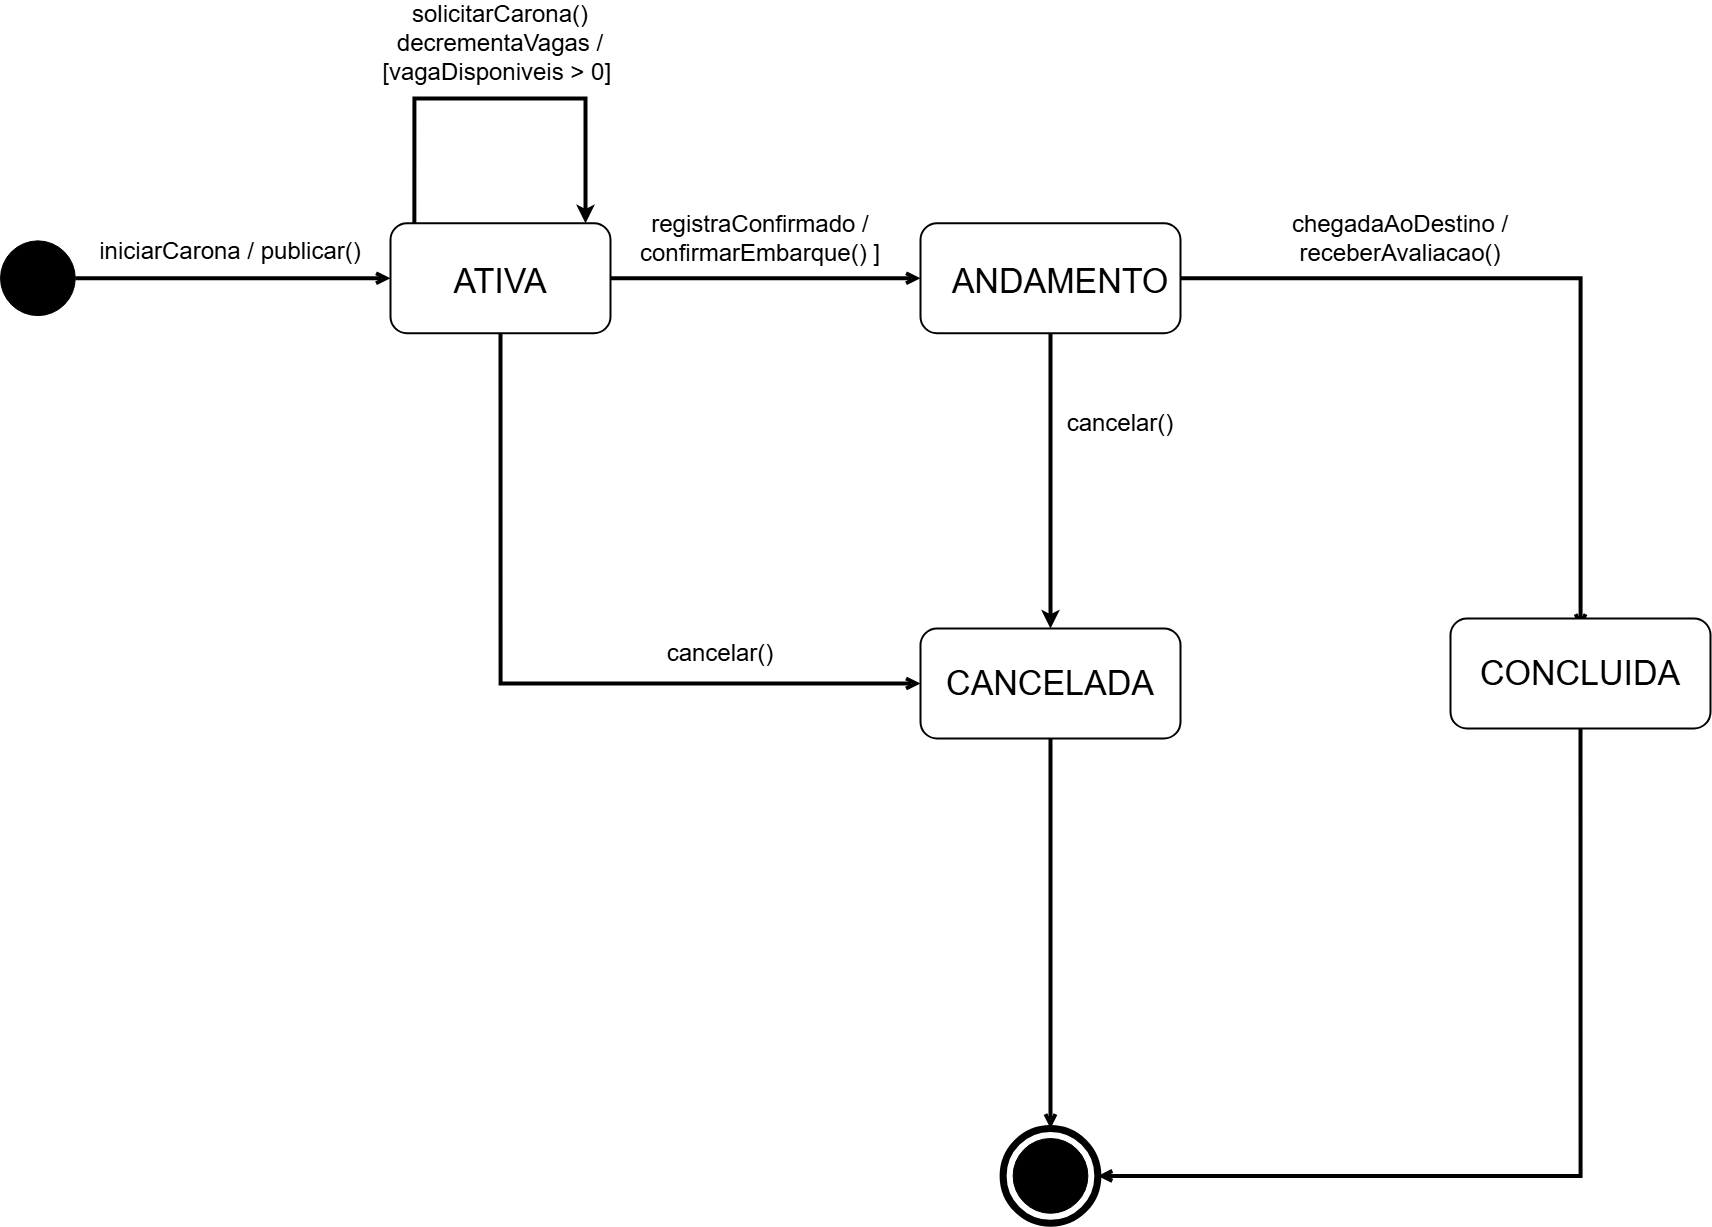

The diagram above was exported from draw.io. Its source (the exported page's mxGraphModel, read from the mxfile embedded in the PNG):
<mxGraphModel dx="2175" dy="1269" grid="1" gridSize="10" guides="1" tooltips="1" connect="1" arrows="1" fold="1" page="1" pageScale="1" pageWidth="827" pageHeight="1169" background="none" math="0" shadow="0">
  <root>
    <mxCell id="0" />
    <mxCell id="1" parent="0" />
    <mxCell id="yQSQwmlnjU569iMzEYYY-10" edge="1" parent="1" source="yQSQwmlnjU569iMzEYYY-3" style="edgeStyle=orthogonalEdgeStyle;rounded=0;orthogonalLoop=1;jettySize=auto;html=1;endArrow=open;endFill=0;strokeWidth=4;" target="yQSQwmlnjU569iMzEYYY-4">
      <mxGeometry relative="1" as="geometry" />
    </mxCell>
    <mxCell id="yQSQwmlnjU569iMzEYYY-3" parent="1" style="ellipse;whiteSpace=wrap;html=1;aspect=fixed;fillColor=light-dark(#000000,#000000);strokeColor=light-dark(#000000,#000000);fillStyle=solid;" value="" vertex="1">
      <mxGeometry height="74.75" width="74.75" x="80" y="302.37" as="geometry" />
    </mxCell>
    <mxCell id="yQSQwmlnjU569iMzEYYY-16" edge="1" parent="1" source="yQSQwmlnjU569iMzEYYY-4" style="edgeStyle=orthogonalEdgeStyle;rounded=0;orthogonalLoop=1;jettySize=auto;html=1;strokeWidth=4;endArrow=open;endFill=0;" target="yQSQwmlnjU569iMzEYYY-13">
      <mxGeometry relative="1" as="geometry" />
    </mxCell>
    <mxCell id="yQSQwmlnjU569iMzEYYY-29" edge="1" parent="1" source="yQSQwmlnjU569iMzEYYY-4" style="edgeStyle=orthogonalEdgeStyle;rounded=0;orthogonalLoop=1;jettySize=auto;html=1;entryX=0;entryY=0.5;entryDx=0;entryDy=0;exitX=0.5;exitY=1;exitDx=0;exitDy=0;strokeWidth=4;endArrow=open;endFill=0;" target="yQSQwmlnjU569iMzEYYY-23">
      <mxGeometry relative="1" as="geometry">
        <mxPoint x="580" y="740.5128205128206" as="targetPoint" />
      </mxGeometry>
    </mxCell>
    <mxCell id="yQSQwmlnjU569iMzEYYY-4" parent="1" style="rounded=1;whiteSpace=wrap;html=1;strokeWidth=2;" value="" vertex="1">
      <mxGeometry height="110" width="220" x="470" y="284.75" as="geometry" />
    </mxCell>
    <mxCell id="yQSQwmlnjU569iMzEYYY-6" parent="1" style="ellipse;whiteSpace=wrap;html=1;aspect=fixed;fillColor=light-dark(#000000,#000000);strokeColor=light-dark(#000000,#000000);" value="" vertex="1">
      <mxGeometry height="74.75" width="74.75" x="1092.6299999999999" y="1200" as="geometry" />
    </mxCell>
    <mxCell id="yQSQwmlnjU569iMzEYYY-7" parent="1" style="ellipse;whiteSpace=wrap;html=1;aspect=fixed;fillColor=none;strokeColor=light-dark(#000000,#000000);strokeWidth=7;" value="" vertex="1">
      <mxGeometry height="94.75" width="94.75" x="1082.62" y="1190" as="geometry" />
    </mxCell>
    <mxCell id="yQSQwmlnjU569iMzEYYY-8" parent="1" style="text;html=1;whiteSpace=wrap;strokeColor=none;fillColor=none;align=center;verticalAlign=middle;rounded=0;" value="&lt;font style=&quot;font-size: 34px;&quot;&gt;ATIVA&lt;/font&gt;" vertex="1">
      <mxGeometry height="30" width="60" x="550" y="327.62" as="geometry" />
    </mxCell>
    <mxCell id="yQSQwmlnjU569iMzEYYY-22" edge="1" parent="1" source="yQSQwmlnjU569iMzEYYY-13" style="edgeStyle=orthogonalEdgeStyle;rounded=0;orthogonalLoop=1;jettySize=auto;html=1;exitX=1;exitY=0.5;exitDx=0;exitDy=0;strokeWidth=4;endArrow=open;endFill=0;" target="yQSQwmlnjU569iMzEYYY-18">
      <mxGeometry relative="1" as="geometry" />
    </mxCell>
    <mxCell id="yQSQwmlnjU569iMzEYYY-13" parent="1" style="rounded=1;whiteSpace=wrap;html=1;strokeWidth=2;" value="" vertex="1">
      <mxGeometry height="110" width="260" x="1000" y="284.75" as="geometry" />
    </mxCell>
    <mxCell id="yQSQwmlnjU569iMzEYYY-25" edge="1" parent="1" source="yQSQwmlnjU569iMzEYYY-13" style="edgeStyle=orthogonalEdgeStyle;rounded=0;orthogonalLoop=1;jettySize=auto;html=1;entryX=0.5;entryY=0;entryDx=0;entryDy=0;strokeWidth=4;" target="yQSQwmlnjU569iMzEYYY-23">
      <mxGeometry relative="1" as="geometry">
        <mxPoint x="1140" y="390" as="sourcePoint" />
      </mxGeometry>
    </mxCell>
    <mxCell id="yQSQwmlnjU569iMzEYYY-14" parent="1" style="text;html=1;whiteSpace=wrap;strokeColor=none;fillColor=none;align=center;verticalAlign=middle;rounded=0;" value="&lt;span style=&quot;font-size: 34px;&quot;&gt;ANDAMENTO&lt;/span&gt;" vertex="1">
      <mxGeometry height="30" width="220" x="1030" y="327.62" as="geometry" />
    </mxCell>
    <mxCell id="yQSQwmlnjU569iMzEYYY-17" parent="1" style="rounded=1;whiteSpace=wrap;html=1;strokeWidth=2;" value="" vertex="1">
      <mxGeometry height="110" width="260" x="1530" y="680" as="geometry" />
    </mxCell>
    <mxCell id="yQSQwmlnjU569iMzEYYY-26" edge="1" parent="1" source="yQSQwmlnjU569iMzEYYY-17" style="edgeStyle=orthogonalEdgeStyle;rounded=0;orthogonalLoop=1;jettySize=auto;html=1;entryX=1;entryY=0.5;entryDx=0;entryDy=0;exitX=0.5;exitY=1;exitDx=0;exitDy=0;strokeWidth=4;endArrow=open;endFill=0;" target="yQSQwmlnjU569iMzEYYY-7">
      <mxGeometry relative="1" as="geometry" />
    </mxCell>
    <mxCell id="yQSQwmlnjU569iMzEYYY-18" parent="1" style="text;html=1;whiteSpace=wrap;strokeColor=none;fillColor=none;align=center;verticalAlign=middle;rounded=0;" value="&lt;span style=&quot;font-size: 34px;&quot;&gt;CONCLUIDA&lt;/span&gt;" vertex="1">
      <mxGeometry height="90" width="220" x="1550" y="690" as="geometry" />
    </mxCell>
    <mxCell id="yQSQwmlnjU569iMzEYYY-23" parent="1" style="rounded=1;whiteSpace=wrap;html=1;strokeWidth=2;" value="" vertex="1">
      <mxGeometry height="110" width="260" x="1000" y="690" as="geometry" />
    </mxCell>
    <mxCell id="yQSQwmlnjU569iMzEYYY-27" edge="1" parent="1" source="yQSQwmlnjU569iMzEYYY-23" style="edgeStyle=orthogonalEdgeStyle;rounded=0;orthogonalLoop=1;jettySize=auto;html=1;entryX=0.5;entryY=0;entryDx=0;entryDy=0;exitX=0.5;exitY=1;exitDx=0;exitDy=0;endArrow=open;endFill=0;strokeWidth=4;" target="yQSQwmlnjU569iMzEYYY-7">
      <mxGeometry relative="1" as="geometry" />
    </mxCell>
    <mxCell id="yQSQwmlnjU569iMzEYYY-24" parent="1" style="text;html=1;whiteSpace=wrap;strokeColor=none;fillColor=none;align=center;verticalAlign=middle;rounded=0;" value="&lt;span style=&quot;font-size: 34px;&quot;&gt;CANCELADA&lt;/span&gt;" vertex="1">
      <mxGeometry height="90" width="220" x="1020" y="700" as="geometry" />
    </mxCell>
    <mxCell id="yQSQwmlnjU569iMzEYYY-33" edge="1" parent="1" style="edgeStyle=orthogonalEdgeStyle;rounded=0;orthogonalLoop=1;jettySize=auto;html=1;exitX=0.126;exitY=-0.003;exitDx=0;exitDy=0;exitPerimeter=0;entryX=0.904;entryY=-0.001;entryDx=0;entryDy=0;entryPerimeter=0;strokeWidth=4;">
      <mxGeometry relative="1" as="geometry">
        <Array as="points">
          <mxPoint x="494" y="160" />
          <mxPoint x="665" y="160" />
        </Array>
        <mxPoint x="493.86" y="284.5300000000001" as="sourcePoint" />
        <mxPoint x="665.0200000000001" y="284.75" as="targetPoint" />
      </mxGeometry>
    </mxCell>
    <mxCell id="yQSQwmlnjU569iMzEYYY-34" parent="1" style="text;html=1;whiteSpace=wrap;strokeColor=none;fillColor=none;align=center;verticalAlign=middle;rounded=0;" value="&lt;font style=&quot;font-size: 24px;&quot;&gt;iniciarCarona / publicar()&lt;/font&gt;" vertex="1">
      <mxGeometry height="30" width="280" x="170" y="297.62" as="geometry" />
    </mxCell>
    <mxCell id="yQSQwmlnjU569iMzEYYY-35" parent="1" style="text;html=1;whiteSpace=wrap;strokeColor=none;fillColor=none;align=center;verticalAlign=middle;rounded=0;" value="&lt;span style=&quot;font-size: 24px;&quot;&gt;solicitarCarona()&lt;/span&gt;&lt;div&gt;&lt;span style=&quot;font-size: 24px;&quot;&gt;decrementaVagas / [vagaDisponiveis &amp;gt; 0&lt;/span&gt;&lt;span style=&quot;font-size: 24px;&quot;&gt;]&amp;nbsp;&lt;/span&gt;&lt;/div&gt;" vertex="1">
      <mxGeometry height="30" width="260" x="450" y="90" as="geometry" />
    </mxCell>
    <mxCell id="yQSQwmlnjU569iMzEYYY-36" parent="1" style="text;html=1;whiteSpace=wrap;strokeColor=none;fillColor=none;align=center;verticalAlign=middle;rounded=0;" value="&lt;span style=&quot;font-size: 24px;&quot;&gt;registraConfirmado / confirmarEmbarque()&amp;nbsp;&lt;/span&gt;&lt;span style=&quot;font-size: 24px; background-color: transparent; color: light-dark(rgb(0, 0, 0), rgb(255, 255, 255));&quot;&gt;]&lt;/span&gt;" vertex="1">
      <mxGeometry height="30" width="260" x="710" y="284.75" as="geometry" />
    </mxCell>
    <mxCell id="yQSQwmlnjU569iMzEYYY-37" parent="1" style="text;html=1;whiteSpace=wrap;strokeColor=none;fillColor=none;align=center;verticalAlign=middle;rounded=0;" value="&lt;span style=&quot;font-size: 24px;&quot;&gt;cancelar()&lt;/span&gt;" vertex="1">
      <mxGeometry height="30" width="300" x="650" y="700" as="geometry" />
    </mxCell>
    <mxCell id="yQSQwmlnjU569iMzEYYY-38" parent="1" style="text;html=1;whiteSpace=wrap;strokeColor=none;fillColor=none;align=center;verticalAlign=middle;rounded=0;" value="&lt;span style=&quot;font-size: 24px;&quot;&gt;cancelar()&lt;/span&gt;" vertex="1">
      <mxGeometry height="30" width="300" x="1050" y="470" as="geometry" />
    </mxCell>
    <mxCell id="yQSQwmlnjU569iMzEYYY-39" parent="1" style="text;html=1;whiteSpace=wrap;strokeColor=none;fillColor=none;align=center;verticalAlign=middle;rounded=0;" value="&lt;span style=&quot;font-size: 24px;&quot;&gt;chegadaAoDestino /&lt;/span&gt;&lt;div&gt;&lt;span style=&quot;font-size: 24px;&quot;&gt;receberAvaliacao()&lt;/span&gt;&lt;/div&gt;" vertex="1">
      <mxGeometry height="30" width="300" x="1330" y="284.75" as="geometry" />
    </mxCell>
  </root>
</mxGraphModel>